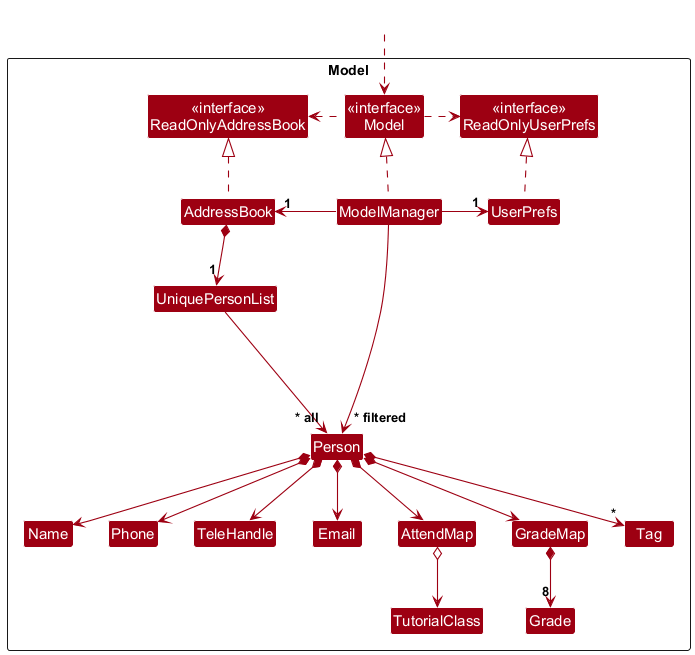

The diagram above was rendered by PlantUML. Its source (embedded in the PNG):
@startuml
!include style.puml
skinparam arrowThickness 1.1
skinparam arrowColor MODEL_COLOR
skinparam classBackgroundColor MODEL_COLOR

Package Model as ModelPackage <<Rectangle>>{
Class "<<interface>>\nReadOnlyAddressBook" as ReadOnlyAddressBook
Class "<<interface>>\nReadOnlyUserPrefs" as ReadOnlyUserPrefs
Class "<<interface>>\nModel" as Model
Class AddressBook
Class ModelManager
Class UserPrefs

Class UniquePersonList
Class Person
Class TeleHandle
Class Email
Class Name
Class Phone
Class AttendMap
Class GradeMap
Class Tag
Class Grade
enum TutorialClass

Class I #FFFFFF
}

Class HiddenOutside #FFFFFF
HiddenOutside ..> Model

AddressBook .up.|> ReadOnlyAddressBook

ModelManager .up.|> Model
Model .right.> ReadOnlyUserPrefs
Model .left.> ReadOnlyAddressBook
ModelManager -left-> "1" AddressBook
ModelManager -right-> "1" UserPrefs
UserPrefs .up.|> ReadOnlyUserPrefs

AddressBook *--> "1" UniquePersonList
UniquePersonList --> "~* all" Person
Person *--> Name
Person *--> Phone
Person *--> Email
Person *--> TeleHandle
Person *--> AttendMap
Person *--> GradeMap
Person *--> "*" Tag
GradeMap *--> "8" Grade
AttendMap o--> TutorialClass

Person -[hidden]up--> I
UniquePersonList -[hidden]right-> I

Name -[hidden]right-> Phone
Phone -[hidden]right-> TeleHandle
TeleHandle -[hidden]right-> Email

ModelManager --> "~* filtered" Person
@enduml